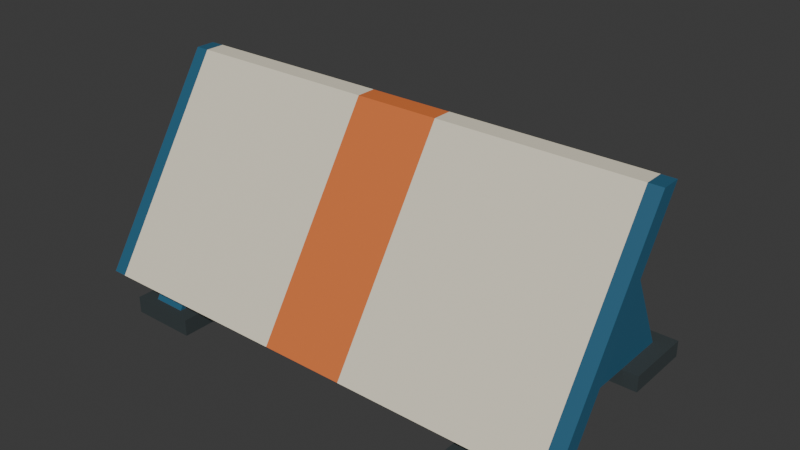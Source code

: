 # Source: source.blend  (saved by Blender 4.3.34; exported with 4.5.12 LTS)
import bpy
from mathutils import Matrix  # noqa: F401  (used for matrix-valued properties, if any)

bpy.ops.wm.read_factory_settings(use_empty=True)
scene = bpy.context.scene
scene.name = 'Scene'

# ---- collections
col_collection = bpy.data.collections.new('Collection'); scene.collection.children.link(col_collection)

# ---- materials (node trees are filled in below, after node groups)
mat_frame_deepblue = bpy.data.materials.new('Frame_DeepBlue')
mat_frame_deepblue.diffuse_color = (0.035, 0.14, 0.24, 1.0)
mat_panel_warmivory = bpy.data.materials.new('Panel_WarmIvory')
mat_panel_warmivory.diffuse_color = (0.82, 0.76, 0.6, 1.0)
mat_target_burntorange = bpy.data.materials.new('Target_BurntOrange')
mat_target_burntorange.diffuse_color = (0.72, 0.18, 0.045, 1.0)
mat_feet_graphite = bpy.data.materials.new('Feet_Graphite')
mat_feet_graphite.diffuse_color = (0.035, 0.047, 0.05, 1.0)

# ---- material node trees
mat_frame_deepblue.use_nodes = True; mat_frame_deepblue.node_tree.nodes.clear()
_N = mat_frame_deepblue.node_tree.nodes; _L = mat_frame_deepblue.node_tree.links
n0 = _N.new('ShaderNodeBsdfPrincipled'); n0.name = 'Principled BSDF'; n0.location = (10, 300)
n0.inputs[0].default_value = (0.035, 0.14, 0.24, 1.0)
n0.inputs[1].default_value = 0.2
n0.inputs[2].default_value = 0.55
n1 = _N.new('ShaderNodeOutputMaterial'); n1.name = 'Material Output'; n1.location = (300, 300)
_L.new(n0.outputs[0], n1.inputs[0])
n1.is_active_output = True
mat_panel_warmivory.use_nodes = True; mat_panel_warmivory.node_tree.nodes.clear()
_N = mat_panel_warmivory.node_tree.nodes; _L = mat_panel_warmivory.node_tree.links
n0 = _N.new('ShaderNodeBsdfPrincipled'); n0.name = 'Principled BSDF'; n0.location = (10, 300)
n0.inputs[0].default_value = (0.82, 0.76, 0.6, 1.0)
n0.inputs[2].default_value = 0.68
n1 = _N.new('ShaderNodeOutputMaterial'); n1.name = 'Material Output'; n1.location = (300, 300)
_L.new(n0.outputs[0], n1.inputs[0])
n1.is_active_output = True
mat_target_burntorange.use_nodes = True; mat_target_burntorange.node_tree.nodes.clear()
_N = mat_target_burntorange.node_tree.nodes; _L = mat_target_burntorange.node_tree.links
n0 = _N.new('ShaderNodeBsdfPrincipled'); n0.name = 'Principled BSDF'; n0.location = (10, 300)
n0.inputs[0].default_value = (0.72, 0.18, 0.045, 1.0)
n0.inputs[2].default_value = 0.6
n1 = _N.new('ShaderNodeOutputMaterial'); n1.name = 'Material Output'; n1.location = (300, 300)
_L.new(n0.outputs[0], n1.inputs[0])
n1.is_active_output = True
mat_feet_graphite.use_nodes = True; mat_feet_graphite.node_tree.nodes.clear()
_N = mat_feet_graphite.node_tree.nodes; _L = mat_feet_graphite.node_tree.links
n0 = _N.new('ShaderNodeBsdfPrincipled'); n0.name = 'Principled BSDF'; n0.location = (10, 300)
n0.inputs[0].default_value = (0.035, 0.047, 0.05, 1.0)
n0.inputs[2].default_value = 0.78
n1 = _N.new('ShaderNodeOutputMaterial'); n1.name = 'Material Output'; n1.location = (300, 300)
_L.new(n0.outputs[0], n1.inputs[0])
n1.is_active_output = True

# ---- world
world_world = bpy.data.worlds.new('World'); scene.world = world_world
world_world.use_nodes = True; world_world.node_tree.nodes.clear()
_N = world_world.node_tree.nodes; _L = world_world.node_tree.links
n0 = _N.new('ShaderNodeOutputWorld'); n0.name = 'World Output'; n0.location = (300, 300)
n1 = _N.new('ShaderNodeBackground'); n1.name = 'Background'; n1.location = (10, 300)
n1.inputs[0].default_value = (0.05088, 0.05088, 0.05088, 1.0)
_L.new(n1.outputs[0], n0.inputs[0])
n0.is_active_output = True
world_world.color = (0.05088, 0.05088, 0.05088)
world_world.sun_shadow_jitter_overblur = 0.0

# ---- meshes
me_wholeinclinedpassingpanel = bpy.data.meshes.new('WholeInclinedPassingPanel')
me_wholeinclinedpassingpanel.from_pydata([(-0.9, 0.05, 0.82), (-0.9, -0.4, 0.12), (-0.9, -0.33, 0.12), (-0.9, 0.12, 0.82), (0.9, 0.05, 0.82), (0.9, -0.4, 0.12), (0.9, -0.33, 0.12), (0.9, 0.12, 0.82), (-0.85, -0.33, 0.12), (-0.85, -0.4, 0.12), (-0.85, 0.12, 0.82), (-0.85, 0.05, 0.82), (-0.15, -0.33, 0.12), (-0.15, -0.4, 0.12), (-0.15, 0.12, 0.82), (-0.15, 0.05, 0.82), (0.15, -0.33, 0.12), (0.15, -0.4, 0.12), (0.15, 0.12, 0.82), (0.15, 0.05, 0.82), (0.85, -0.33, 0.12), (0.85, -0.4, 0.12), (0.85, 0.12, 0.82), (0.85, 0.05, 0.82)], [], [(2, 1, 0), (0, 3, 2), (4, 5, 6), (6, 7, 4), (1, 2, 8), (1, 8, 9), (2, 3, 10), (2, 10, 8), (3, 0, 11), (3, 11, 10), (0, 1, 9), (0, 9, 11), (9, 8, 12), (9, 12, 13), (8, 10, 14), (8, 14, 12), (10, 11, 15), (10, 15, 14), (11, 9, 13), (11, 13, 15), (13, 12, 16), (13, 16, 17), (12, 14, 18), (12, 18, 16), (14, 15, 19), (14, 19, 18), (15, 13, 17), (15, 17, 19), (17, 16, 20), (17, 20, 21), (16, 18, 22), (16, 22, 20), (18, 19, 23), (18, 23, 22), (19, 17, 21), (19, 21, 23), (21, 20, 6), (21, 6, 5), (20, 22, 7), (20, 7, 6), (22, 23, 4), (22, 4, 7), (23, 21, 5), (23, 5, 4)])
me_wholeinclinedpassingpanel.polygons.foreach_set('material_index', [0, 0, 0, 0, 0, 0, 0, 0, 0, 0, 0, 0, 1, 1, 1, 1, 1, 1, 1, 1, 2, 2, 2, 2, 2, 2, 2, 2, 1, 1, 1, 1, 1, 1, 1, 1, 0, 0, 0, 0, 0, 0, 0, 0])
me_wholeinclinedpassingpanel.materials.append(mat_frame_deepblue)
me_wholeinclinedpassingpanel.materials.append(mat_panel_warmivory)
me_wholeinclinedpassingpanel.materials.append(mat_target_burntorange)
me_wholeinclinedpassingpanel.materials.append(mat_feet_graphite)
me_wholeinclinedpassingpanel.update()
me_leftwholetriangularcheek = bpy.data.meshes.new('LeftWholeTriangularCheek')
me_leftwholetriangularcheek.from_pydata([(-0.72, -0.3686, 0.06), (-0.72, 0.48, 0.06), (-0.72, 0.12, 0.82), (-0.6, -0.3686, 0.06), (-0.6, 0.48, 0.06), (-0.6, 0.12, 0.82)], [], [(2, 1, 0), (3, 4, 5), (0, 1, 4), (0, 4, 3), (1, 2, 5), (1, 5, 4), (2, 0, 3), (2, 3, 5)])
me_leftwholetriangularcheek.materials.append(mat_frame_deepblue)
me_leftwholetriangularcheek.materials.append(mat_panel_warmivory)
me_leftwholetriangularcheek.materials.append(mat_target_burntorange)
me_leftwholetriangularcheek.materials.append(mat_feet_graphite)
me_leftwholetriangularcheek.update()
me_leftfrontgroundpad = bpy.data.meshes.new('LeftFrontGroundPad')
me_leftfrontgroundpad.from_pydata([(-0.78, -0.4, 0.0), (-0.78, -0.2, 0.0), (-0.54, -0.2, 0.0), (-0.54, -0.4, 0.0), (-0.78, -0.4, 0.06), (-0.54, -0.4, 0.06), (-0.54, -0.2, 0.06), (-0.78, -0.2, 0.06)], [], [(0, 1, 2), (0, 2, 3), (4, 5, 6), (4, 6, 7), (0, 3, 5), (0, 5, 4), (1, 7, 6), (1, 6, 2), (0, 4, 7), (0, 7, 1), (3, 2, 6), (3, 6, 5)])
me_leftfrontgroundpad.polygons.foreach_set('material_index', [3, 3, 3, 3, 3, 3, 3, 3, 3, 3, 3, 3])
me_leftfrontgroundpad.materials.append(mat_frame_deepblue)
me_leftfrontgroundpad.materials.append(mat_panel_warmivory)
me_leftfrontgroundpad.materials.append(mat_target_burntorange)
me_leftfrontgroundpad.materials.append(mat_feet_graphite)
me_leftfrontgroundpad.update()
me_leftreargroundpad = bpy.data.meshes.new('LeftRearGroundPad')
me_leftreargroundpad.from_pydata([(-0.78, 0.28, 0.0), (-0.78, 0.54, 0.0), (-0.54, 0.54, 0.0), (-0.54, 0.28, 0.0), (-0.78, 0.28, 0.06), (-0.54, 0.28, 0.06), (-0.54, 0.54, 0.06), (-0.78, 0.54, 0.06)], [], [(0, 1, 2), (0, 2, 3), (4, 5, 6), (4, 6, 7), (0, 3, 5), (0, 5, 4), (1, 7, 6), (1, 6, 2), (0, 4, 7), (0, 7, 1), (3, 2, 6), (3, 6, 5)])
me_leftreargroundpad.polygons.foreach_set('material_index', [3, 3, 3, 3, 3, 3, 3, 3, 3, 3, 3, 3])
me_leftreargroundpad.materials.append(mat_frame_deepblue)
me_leftreargroundpad.materials.append(mat_panel_warmivory)
me_leftreargroundpad.materials.append(mat_target_burntorange)
me_leftreargroundpad.materials.append(mat_feet_graphite)
me_leftreargroundpad.update()
me_rightwholetriangularcheek = bpy.data.meshes.new('RightWholeTriangularCheek')
me_rightwholetriangularcheek.from_pydata([(0.6, -0.3686, 0.06), (0.6, 0.48, 0.06), (0.6, 0.12, 0.82), (0.72, -0.3686, 0.06), (0.72, 0.48, 0.06), (0.72, 0.12, 0.82)], [], [(2, 1, 0), (3, 4, 5), (0, 1, 4), (0, 4, 3), (1, 2, 5), (1, 5, 4), (2, 0, 3), (2, 3, 5)])
me_rightwholetriangularcheek.materials.append(mat_frame_deepblue)
me_rightwholetriangularcheek.materials.append(mat_panel_warmivory)
me_rightwholetriangularcheek.materials.append(mat_target_burntorange)
me_rightwholetriangularcheek.materials.append(mat_feet_graphite)
me_rightwholetriangularcheek.update()
me_rightfrontgroundpad = bpy.data.meshes.new('RightFrontGroundPad')
me_rightfrontgroundpad.from_pydata([(0.54, -0.4, 0.0), (0.54, -0.2, 0.0), (0.78, -0.2, 0.0), (0.78, -0.4, 0.0), (0.54, -0.4, 0.06), (0.78, -0.4, 0.06), (0.78, -0.2, 0.06), (0.54, -0.2, 0.06)], [], [(0, 1, 2), (0, 2, 3), (4, 5, 6), (4, 6, 7), (0, 3, 5), (0, 5, 4), (1, 7, 6), (1, 6, 2), (0, 4, 7), (0, 7, 1), (3, 2, 6), (3, 6, 5)])
me_rightfrontgroundpad.polygons.foreach_set('material_index', [3, 3, 3, 3, 3, 3, 3, 3, 3, 3, 3, 3])
me_rightfrontgroundpad.materials.append(mat_frame_deepblue)
me_rightfrontgroundpad.materials.append(mat_panel_warmivory)
me_rightfrontgroundpad.materials.append(mat_target_burntorange)
me_rightfrontgroundpad.materials.append(mat_feet_graphite)
me_rightfrontgroundpad.update()
me_rightreargroundpad = bpy.data.meshes.new('RightRearGroundPad')
me_rightreargroundpad.from_pydata([(0.54, 0.28, 0.0), (0.54, 0.54, 0.0), (0.78, 0.54, 0.0), (0.78, 0.28, 0.0), (0.54, 0.28, 0.06), (0.78, 0.28, 0.06), (0.78, 0.54, 0.06), (0.54, 0.54, 0.06)], [], [(0, 1, 2), (0, 2, 3), (4, 5, 6), (4, 6, 7), (0, 3, 5), (0, 5, 4), (1, 7, 6), (1, 6, 2), (0, 4, 7), (0, 7, 1), (3, 2, 6), (3, 6, 5)])
me_rightreargroundpad.polygons.foreach_set('material_index', [3, 3, 3, 3, 3, 3, 3, 3, 3, 3, 3, 3])
me_rightreargroundpad.materials.append(mat_frame_deepblue)
me_rightreargroundpad.materials.append(mat_panel_warmivory)
me_rightreargroundpad.materials.append(mat_target_burntorange)
me_rightreargroundpad.materials.append(mat_feet_graphite)
me_rightreargroundpad.update()

# ---- objects
ob_onefixedinclinedpassingpracticeboard = bpy.data.objects.new('OneFixedInclinedPassingPracticeBoard', None)
ob_wholeinclinedpassingpanel = bpy.data.objects.new('WholeInclinedPassingPanel', me_wholeinclinedpassingpanel)
ob_leftwholetriangularcheek = bpy.data.objects.new('LeftWholeTriangularCheek', me_leftwholetriangularcheek)
ob_leftfrontgroundpad = bpy.data.objects.new('LeftFrontGroundPad', me_leftfrontgroundpad)
ob_leftreargroundpad = bpy.data.objects.new('LeftRearGroundPad', me_leftreargroundpad)
ob_rightwholetriangularcheek = bpy.data.objects.new('RightWholeTriangularCheek', me_rightwholetriangularcheek)
ob_rightfrontgroundpad = bpy.data.objects.new('RightFrontGroundPad', me_rightfrontgroundpad)
ob_rightreargroundpad = bpy.data.objects.new('RightRearGroundPad', me_rightreargroundpad)

# ---- transforms, parenting, visibility, modifiers, constraints
ob_onefixedinclinedpassingpracticeboard.location = (0.0, 0.0, 0.0)
ob_wholeinclinedpassingpanel.parent = ob_onefixedinclinedpassingpracticeboard
ob_wholeinclinedpassingpanel.location = (0.0, 0.0, 0.0)
ob_leftwholetriangularcheek.parent = ob_onefixedinclinedpassingpracticeboard
ob_leftwholetriangularcheek.location = (0.0, 0.0, 0.0)
ob_leftfrontgroundpad.parent = ob_onefixedinclinedpassingpracticeboard
ob_leftfrontgroundpad.location = (0.0, 0.0, 0.0)
ob_leftreargroundpad.parent = ob_onefixedinclinedpassingpracticeboard
ob_leftreargroundpad.location = (0.0, 0.0, 0.0)
ob_rightwholetriangularcheek.parent = ob_onefixedinclinedpassingpracticeboard
ob_rightwholetriangularcheek.location = (0.0, 0.0, 0.0)
ob_rightfrontgroundpad.parent = ob_onefixedinclinedpassingpracticeboard
ob_rightfrontgroundpad.location = (0.0, 0.0, 0.0)
ob_rightreargroundpad.parent = ob_onefixedinclinedpassingpracticeboard
ob_rightreargroundpad.location = (0.0, 0.0, 0.0)

# ---- collection membership
scene.collection.objects.link(ob_onefixedinclinedpassingpracticeboard)
scene.collection.objects.link(ob_wholeinclinedpassingpanel)
scene.collection.objects.link(ob_leftwholetriangularcheek)
scene.collection.objects.link(ob_leftfrontgroundpad)
scene.collection.objects.link(ob_leftreargroundpad)
scene.collection.objects.link(ob_rightwholetriangularcheek)
scene.collection.objects.link(ob_rightfrontgroundpad)
scene.collection.objects.link(ob_rightreargroundpad)

# ---- scene / render settings (as saved in the file)
scene.frame_start = 1; scene.frame_end = 250; scene.frame_set(1)
scene.render.engine = 'CYCLES'
scene.render.use_compositing = False
scene.cycles.use_denoising = False
scene.cycles.samples = 128
scene.cycles.use_adaptive_sampling = False
scene.cycles.seed = 17
bpy.context.view_layer.update()

# ---- added for rendering (the .blend has no active camera and no usable light): camera, sun
cam_auto = bpy.data.cameras.new('AutoCamera')
cam_auto.lens = 50.0
cam_auto.sensor_width = 36.0
cam_auto.clip_end = 1000.0
ob_auto_camera = bpy.data.objects.new('AutoCamera', cam_auto)
scene.collection.objects.link(ob_auto_camera)
ob_auto_camera.location = (2.02622, -2.36146, 2.03098)
ob_auto_camera.rotation_euler = (1.09748, -7.21219e-08, 0.694738)
scene.camera = ob_auto_camera
light_auto_sun = bpy.data.lights.new('AutoSun', 'SUN')
light_auto_sun.energy = 3.0
light_auto_sun.angle = 0.0523599
ob_auto_sun = bpy.data.objects.new('AutoSun', light_auto_sun)
scene.collection.objects.link(ob_auto_sun)
ob_auto_sun.rotation_euler = (0.872665, 0.174533, 0.523599)
bpy.context.view_layer.update()

